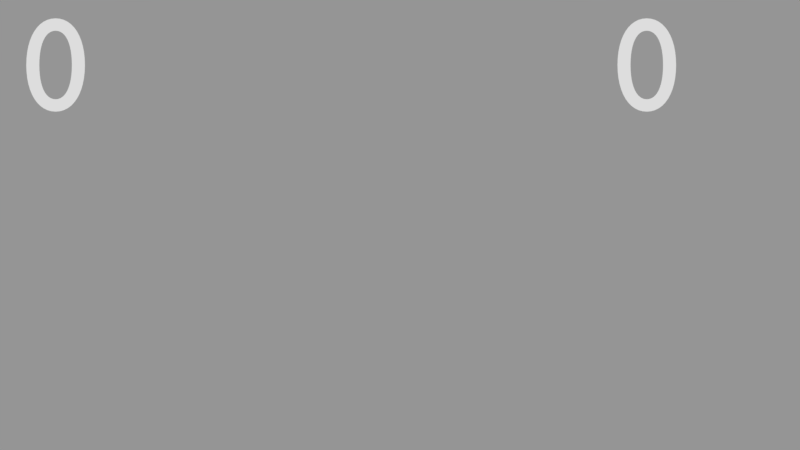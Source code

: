 # Source: client.blend  (saved by Blender 2.79.0; exported with 4.5.12 LTS)
import bpy
from mathutils import Matrix  # noqa: F401  (used for matrix-valued properties, if any)

bpy.ops.wm.read_factory_settings(use_empty=True)
scene = bpy.context.scene
scene.name = 'HUD'

# ---- collections
col_collection_1_002 = bpy.data.collections.new('Collection 1.002'); scene.collection.children.link(col_collection_1_002)

# ---- cameras
cam_camera_005 = bpy.data.cameras.new('Camera.005')
cam_camera_005.type = 'ORTHO'
cam_camera_005.clip_end = 100.0
cam_camera_005.lens = 35.0
cam_camera_005.sensor_width = 32.0
cam_camera_005.sensor_height = 18.0
cam_camera_005.display_size = 2.0
cam_camera_005.dof.focus_distance = 0.0
cam_camera_005.dof.aperture_fstop = 128.0
cam_camera_005.dof.aperture_blades = 6

# ---- curves / text
txt_text_018 = bpy.data.curves.new('Text.018', 'FONT')
txt_text_018.dimensions = '2D'
txt_text_018.body = '0'
txt_text_018.use_path_clamp = True
txt_text_018.bevel_resolution = 0
txt_text_019 = bpy.data.curves.new('Text.019', 'FONT')
txt_text_019.dimensions = '2D'
txt_text_019.body = '0'
txt_text_019.use_path_clamp = True
txt_text_019.bevel_resolution = 0
txt_text_019.align_x = 'RIGHT'

# ---- objects
ob_text_005 = bpy.data.objects.new('Text.005', txt_text_018)
ob_camera_005 = bpy.data.objects.new('Camera.005', cam_camera_005)
ob_text_006 = bpy.data.objects.new('Text.006', txt_text_019)

# ---- transforms, parenting, visibility, modifiers, constraints
ob_text_005.location = (-2.833, 0.8591, 0.0)
ob_text_005.lineart.crease_threshold = 0.0
ob_camera_005.location = (0.0, 0.0, 7.759)
ob_camera_005.lineart.crease_threshold = 0.0
ob_text_006.location = (2.101, 0.8591, 0.0)
ob_text_006.lineart.crease_threshold = 0.0

# ---- collection membership
col_collection_1_002.objects.link(ob_text_005)
col_collection_1_002.objects.link(ob_camera_005)
col_collection_1_002.objects.link(ob_text_006)

# ---- scene / render settings (as saved in the file)
scene.camera = ob_camera_005
scene.frame_start = 1; scene.frame_end = 250; scene.frame_set(1)
scene.render.engine = 'BLENDER_EEVEE_NEXT'
scene.render.image_settings.exr_codec = 'NONE'
scene.render.resolution_percentage = 50
scene.render.dither_intensity = 0.0
scene.render.simplify_subdivision_render = 0
scene.render.simplify_child_particles_render = 0.0
scene.cycles.use_denoising = False
scene.cycles.samples = 128
scene.cycles.sampling_pattern = 'TABULATED_SOBOL'
scene.cycles.use_adaptive_sampling = False
scene.cycles.use_light_tree = False
scene.cycles.blur_glossy = 0.0
scene.cycles.sample_clamp_indirect = 0.0
scene.view_settings.view_transform = 'Standard'
bpy.context.view_layer.update()

# ---- added for rendering (the .blend has no usable light): sun + grey world if the file has none
light_auto_sun = bpy.data.lights.new('AutoSun', 'SUN')
light_auto_sun.energy = 3.0
light_auto_sun.angle = 0.0523599
ob_auto_sun = bpy.data.objects.new('AutoSun', light_auto_sun)
scene.collection.objects.link(ob_auto_sun)
ob_auto_sun.rotation_euler = (0.872665, 0.174533, 0.523599)
if scene.world is None:
    world_auto = bpy.data.worlds.new('AutoWorld')
    world_auto.color = (0.3, 0.3, 0.3)
    scene.world = world_auto
bpy.context.view_layer.update()

